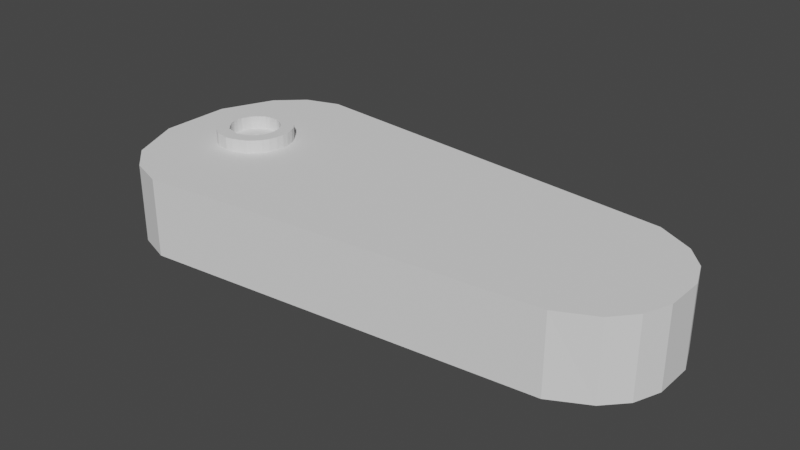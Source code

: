 # Source: shelf_stopper.blend  (saved by Blender 3.2.14; exported with 4.5.12 LTS)
import bpy
from mathutils import Matrix  # noqa: F401  (used for matrix-valued properties, if any)

bpy.ops.wm.read_factory_settings(use_empty=True)
scene = bpy.context.scene
scene.name = 'Scene'

# ---- collections
col_collection = bpy.data.collections.new('Collection'); scene.collection.children.link(col_collection)

# ---- world
world_world = bpy.data.worlds.new('World'); scene.world = world_world
world_world.use_nodes = True; world_world.node_tree.nodes.clear()
_N = world_world.node_tree.nodes; _L = world_world.node_tree.links
n0 = _N.new('ShaderNodeOutputWorld'); n0.name = 'World Output'; n0.location = (300, 300)
n1 = _N.new('ShaderNodeBackground'); n1.name = 'Background'; n1.location = (10, 300)
n1.inputs[0].default_value = (0.05088, 0.05088, 0.05088, 1.0)
_L.new(n1.outputs[0], n0.inputs[0])
n0.is_active_output = True
world_world.color = (0.05088, 0.05088, 0.05088)
world_world.use_sun_shadow = False
world_world.sun_shadow_jitter_overblur = 0.0

# ---- meshes
me_cube_028 = bpy.data.meshes.new('Cube.028')
me_cube_028.from_pydata([(-38.37, 170.9, 63.03), (-38.37, 172.3, 60.23), (-38.37, 159.2, 60.35), (-38.37, 160.6, 63.13), (-44.37, 172.3, 60.23), (-44.37, 170.9, 63.03), (-44.37, 160.7, 63.13), (-44.37, 159.2, 60.35), (-38.37, 167.3, 65.32), (-38.37, 169.3, 64.52), (-38.37, 162.3, 64.59), (-38.37, 164.3, 65.34), (-44.37, 169.3, 64.52), (-44.37, 167.3, 65.32), (-44.37, 164.3, 65.34), (-44.37, 162.3, 64.59), (-38.37, 172.1, 25.14), (-38.37, 168.1, 23.4), (-38.37, 162.7, 23.45), (-38.37, 158.7, 25.26), (-44.37, 168.1, 23.4), (-44.37, 172.1, 25.14), (-44.37, 158.7, 25.26), (-44.37, 162.7, 23.45), (-38.37, 174.9, 29.74), (-38.37, 174.0, 27.15), (-38.37, 156.9, 27.31), (-38.37, 156.0, 29.91), (-44.37, 174.0, 27.15), (-44.37, 174.9, 29.74), (-44.37, 156.0, 29.91), (-44.37, 156.9, 27.31), (-44.37, 165.1, 29.93), (-44.37, 165.1, 29.68), (-44.37, 165.1, 29.8), (-44.37, 165.1, 30.05), (-44.37, 165.2, 29.56), (-44.37, 165.2, 30.29), (-44.37, 165.3, 29.46), (-44.37, 165.1, 30.17), (-44.37, 165.4, 29.38), (-44.37, 165.6, 29.28), (-44.37, 165.6, 30.56), (-44.37, 165.5, 29.32), (-44.37, 165.5, 30.52), (-44.37, 165.7, 29.27), (-44.37, 165.4, 30.46), (-44.37, 165.3, 30.38), (-44.37, 165.9, 29.28), (-44.37, 165.9, 30.56), (-44.37, 166.1, 30.46), (-44.37, 166.1, 29.37), (-44.37, 166.0, 29.32), (-44.37, 166.0, 30.52), (-44.37, 166.3, 29.55), (-44.37, 166.3, 30.28), (-44.37, 166.4, 29.91), (-44.37, 166.4, 29.79), (-44.37, 166.4, 30.04), (-44.37, 166.3, 29.66), (-44.37, 166.3, 30.16), (-44.37, 166.2, 29.45), (-44.37, 166.2, 30.38), (-44.37, 165.7, 30.57), (-38.37, 165.1, 29.93), (-38.37, 165.1, 29.68), (-38.37, 165.1, 29.8), (-38.37, 165.1, 30.05), (-38.37, 165.2, 29.56), (-38.37, 165.2, 30.29), (-38.37, 165.3, 29.46), (-38.37, 165.1, 30.17), (-38.37, 165.4, 29.38), (-38.37, 165.4, 30.46), (-38.37, 165.3, 30.38), (-38.37, 165.6, 29.28), (-38.37, 165.6, 30.56), (-38.37, 165.5, 29.32), (-38.37, 165.5, 30.52), (-38.37, 165.8, 29.28), (-38.37, 165.9, 30.56), (-38.37, 166.1, 30.46), (-38.37, 166.0, 29.32), (-38.37, 166.1, 29.37), (-38.37, 166.0, 30.52), (-38.37, 166.3, 29.55), (-38.37, 166.3, 30.28), (-38.37, 166.4, 30.04), (-38.37, 166.4, 29.91), (-38.37, 166.4, 29.79), (-38.37, 166.3, 29.66), (-38.37, 166.3, 30.16), (-38.37, 166.2, 29.45), (-38.37, 166.2, 30.38), (-38.37, 165.7, 29.27), (-38.37, 165.7, 30.57), (-38.37, 163.8, 29.94), (-38.37, 164.0, 29.21), (-38.37, 163.9, 29.57), (-38.37, 163.9, 30.31), (-38.37, 164.1, 28.88), (-38.37, 164.2, 30.99), (-38.37, 164.4, 28.59), (-38.37, 164.0, 30.66), (-38.37, 164.7, 28.35), (-38.37, 164.7, 31.51), (-38.37, 164.4, 31.27), (-38.37, 165.3, 28.06), (-38.37, 165.4, 31.79), (-38.37, 165.0, 28.17), (-38.37, 165.0, 31.68), (-38.37, 166.1, 28.05), (-38.37, 166.1, 31.78), (-38.37, 166.8, 31.49), (-38.37, 166.4, 28.16), (-38.37, 166.8, 28.33), (-38.37, 166.5, 31.67), (-38.37, 167.3, 28.85), (-38.37, 167.3, 30.96), (-38.37, 167.6, 30.27), (-38.37, 167.6, 29.9), (-38.37, 167.6, 29.53), (-38.37, 167.5, 29.18), (-38.37, 167.5, 30.63), (-38.37, 167.1, 28.56), (-38.37, 167.1, 31.25), (-38.37, 165.7, 28.02), (-38.37, 165.7, 31.82), (-37.37, 163.8, 29.94), (-37.37, 164.0, 29.21), (-37.37, 163.9, 29.57), (-37.37, 163.9, 30.31), (-37.37, 164.1, 28.88), (-37.37, 164.2, 30.99), (-37.37, 164.4, 28.59), (-37.37, 164.0, 30.66), (-37.37, 164.7, 28.35), (-37.37, 164.7, 31.51), (-37.37, 164.4, 31.27), (-37.37, 165.3, 28.06), (-37.37, 165.4, 31.79), (-37.37, 165.0, 28.17), (-37.37, 165.0, 31.68), (-37.37, 166.1, 28.05), (-37.37, 166.1, 31.78), (-37.37, 166.8, 31.49), (-37.37, 166.4, 28.16), (-37.37, 166.8, 28.33), (-37.37, 166.5, 31.67), (-37.37, 167.3, 28.85), (-37.37, 167.3, 30.96), (-37.37, 167.6, 30.27), (-37.37, 167.6, 29.9), (-37.37, 167.6, 29.53), (-37.37, 167.5, 29.18), (-37.37, 167.5, 30.63), (-37.37, 167.1, 28.56), (-37.37, 167.1, 31.25), (-37.37, 165.7, 31.82), (-37.37, 165.7, 28.02), (-38.37, 162.8, 29.95), (-38.37, 163.0, 28.84), (-38.37, 162.9, 29.38), (-38.37, 162.9, 30.51), (-38.37, 163.3, 28.34), (-38.37, 163.3, 31.55), (-38.37, 163.7, 27.9), (-38.37, 163.1, 31.05), (-38.37, 164.1, 27.53), (-38.37, 164.1, 32.34), (-38.37, 163.7, 31.98), (-38.37, 165.1, 27.09), (-38.37, 165.2, 32.76), (-38.37, 164.6, 27.26), (-38.37, 164.6, 32.6), (-38.37, 166.3, 27.08), (-38.37, 166.3, 32.75), (-38.37, 167.4, 32.31), (-38.37, 166.8, 27.24), (-38.37, 167.3, 27.5), (-38.37, 166.9, 32.58), (-38.37, 168.1, 28.29), (-38.37, 168.1, 31.5), (-38.37, 168.6, 30.46), (-38.37, 168.6, 29.89), (-38.37, 168.6, 29.33), (-38.37, 168.4, 28.79), (-38.37, 168.4, 31.0), (-38.37, 167.8, 27.86), (-38.37, 167.8, 31.94), (-38.37, 165.7, 27.03), (-38.37, 165.8, 32.81), (-37.37, 162.8, 29.95), (-37.37, 163.0, 28.84), (-37.37, 162.9, 29.38), (-37.37, 162.9, 30.51), (-37.37, 163.3, 28.34), (-37.37, 163.3, 31.55), (-37.37, 163.7, 27.9), (-37.37, 163.1, 31.05), (-37.37, 164.1, 27.53), (-37.37, 164.1, 32.34), (-37.37, 163.7, 31.98), (-37.37, 165.1, 27.09), (-37.37, 165.2, 32.76), (-37.37, 164.6, 27.26), (-37.37, 164.6, 32.6), (-37.37, 166.3, 27.08), (-37.37, 166.3, 32.75), (-37.37, 167.4, 32.31), (-37.37, 166.8, 27.24), (-37.37, 167.3, 27.5), (-37.37, 166.9, 32.58), (-37.37, 168.1, 28.29), (-37.37, 168.1, 31.5), (-37.37, 168.6, 30.46), (-37.37, 168.6, 29.89), (-37.37, 168.6, 29.33), (-37.37, 168.4, 28.79), (-37.37, 168.4, 31.0), (-37.37, 167.8, 27.86), (-37.37, 167.8, 31.94), (-37.37, 165.8, 32.81), (-37.37, 165.7, 27.03)], [(96, 160), (97, 161), (98, 162), (99, 163), (100, 164), (101, 165), (102, 166), (103, 167), (104, 168), (105, 169), (106, 170), (107, 171), (108, 172), (109, 173), (110, 174), (111, 175), (112, 176), (113, 177), (114, 178), (115, 179), (116, 180), (117, 181), (118, 182), (119, 183), (120, 184), (121, 185), (122, 186), (123, 187), (124, 188), (125, 189), (126, 190), (127, 191)], [(43, 23, 20, 21, 28, 29, 56, 57, 59, 54, 61, 51, 52, 48, 45, 41), (15, 6, 7, 30, 31, 22, 23, 43, 40, 38, 36, 33, 34, 32, 35, 39, 37, 47, 46, 44, 42, 63, 49, 53, 50, 62, 55, 60, 58, 56, 29, 4, 5, 12, 13, 14), (35, 32, 64, 67), (11, 8, 9, 0, 1, 24, 25, 16, 17, 82, 83, 92, 85, 90, 89, 88, 87, 91, 86, 93, 81, 84, 80, 95, 76, 78, 73, 74, 69, 71, 67, 64, 27, 2, 3, 10), (82, 17, 18, 19, 26, 27, 64, 66, 65, 68, 70, 72, 77, 75, 94, 79), (39, 35, 67, 71), (27, 30, 7, 2), (3, 6, 15, 10), (2, 7, 6, 3), (4, 1, 0, 5), (11, 14, 13, 8), (14, 11, 10, 15), (8, 13, 12, 9), (9, 12, 5, 0), (19, 22, 31, 26), (24, 1, 4, 29), (18, 23, 22, 19), (20, 17, 16, 21), (18, 17, 20, 23), (30, 27, 26, 31), (24, 29, 28, 25), (21, 16, 25, 28), (71, 69, 37, 39), (47, 37, 69, 74), (47, 74, 73, 46), (44, 46, 73, 78), (44, 78, 76, 42), (63, 42, 76, 95), (95, 80, 49, 63), (53, 49, 80, 84), (53, 84, 81, 50), (62, 50, 81, 93), (93, 86, 55, 62), (60, 55, 86, 91), (60, 91, 87, 58), (56, 58, 87, 88), (57, 56, 88, 89), (59, 57, 89, 90), (90, 85, 54, 59), (61, 54, 85, 92), (92, 83, 51, 61), (82, 52, 51, 83), (52, 82, 79, 48), (45, 48, 79, 94), (45, 94, 75, 41), (43, 41, 75, 77), (43, 77, 72, 40), (40, 72, 70, 38), (38, 70, 68, 36), (68, 65, 33, 36), (34, 33, 65, 66), (66, 64, 32, 34), (131, 99, 96, 128), (131, 135, 103, 99), (133, 101, 103, 135), (133, 138, 106, 101), (137, 105, 106, 138), (137, 142, 110, 105), (140, 108, 110, 142), (144, 158, 127, 112), (140, 158, 127, 108), (148, 144, 112, 116), (148, 116, 113, 145), (157, 145, 113, 125), (150, 157, 125, 118), (150, 118, 123, 155), (151, 155, 123, 119), (151, 119, 120, 152), (152, 120, 121, 153), (153, 121, 122, 154), (149, 154, 122, 117), (149, 117, 124, 156), (156, 124, 115, 147), (146, 147, 115, 114), (143, 146, 114, 111), (143, 111, 126, 159), (139, 107, 126, 159), (139, 141, 109, 107), (136, 104, 109, 141), (134, 102, 104, 136), (132, 100, 102, 134), (129, 97, 100, 132), (129, 130, 98, 97), (130, 128, 96, 98), (192, 195, 163, 160), (199, 167, 163, 195), (197, 165, 167, 199), (202, 170, 165, 197), (169, 170, 202, 201), (169, 201, 206, 174), (206, 204, 172, 174), (204, 222, 191, 172), (176, 191, 222, 208), (212, 180, 176, 208), (180, 212, 209, 177), (221, 189, 177, 209), (214, 182, 189, 221), (182, 214, 219, 187), (219, 215, 183, 187), (184, 183, 215, 216), (184, 216, 217, 185), (218, 186, 185, 217), (213, 181, 186, 218), (220, 188, 181, 213), (211, 179, 188, 220), (211, 210, 178, 179), (210, 207, 175, 178), (223, 190, 175, 207), (203, 171, 190, 223), (205, 173, 171, 203), (205, 200, 168, 173), (166, 168, 200, 198), (196, 164, 166, 198), (196, 193, 161, 164), (161, 193, 194, 162), (160, 162, 194, 192), (131, 128, 192, 195), (131, 195, 199, 135), (133, 135, 199, 197), (138, 133, 197, 202), (138, 202, 201, 137), (137, 201, 206, 142), (142, 206, 204, 140), (158, 140, 204, 222), (158, 144, 208, 222), (148, 212, 208, 144), (145, 209, 212, 148), (157, 221, 209, 145), (150, 214, 221, 157), (150, 155, 219, 214), (155, 151, 215, 219), (152, 216, 215, 151), (152, 153, 217, 216), (153, 154, 218, 217), (154, 149, 213, 218), (149, 156, 220, 213), (156, 147, 211, 220), (146, 210, 211, 147), (143, 207, 210, 146), (143, 159, 223, 207), (159, 223, 203, 139), (139, 203, 205, 141), (136, 141, 205, 200), (134, 136, 200, 198), (134, 198, 196, 132), (132, 196, 193, 129), (130, 129, 193, 194), (130, 194, 192, 128)])
_uv = me_cube_028.uv_layers.new(name='UVMap')
_uv.uv.foreach_set('vector', [0.0, 0.0, 0.0, 0.0, 0.0, 0.0, 0.0, 0.0, 0.0, 0.0, 0.0, 0.0, 0.0, 0.0, 0.0, 0.0, 0.0, 0.0, 0.0, 0.0, 0.0, 0.0, 0.0, 0.0, 0.0, 0.0, 0.0, 0.0, 0.0, 0.0, 0.0, 0.0, 0.0, 0.0, 0.0, 0.0, 0.0, 0.0, 0.0, 0.0, 0.0, 0.0, 0.0, 0.0, 0.0, 0.0, 0.0, 0.0, 0.0, 0.0, 0.0, 0.0, 0.0, 0.0, 0.0, 0.0, 0.0, 0.0, 0.0, 0.0, 0.0, 0.0, 0.0, 0.0, 0.0, 0.0, 0.0, 0.0, 0.0, 0.0, 0.0, 0.0, 0.0, 0.0, 0.0, 0.0, 0.0, 0.0, 0.0, 0.0, 0.0, 0.0, 0.0, 0.0, 0.0, 0.0, 0.0, 0.0, 0.0, 0.0, 0.0, 0.0, 0.0, 0.0, 0.0, 0.0, 0.0, 0.0, 0.0, 0.0, 0.0, 0.0, 0.0, 0.0, 0.0, 0.0, 0.0, 0.0, 0.0, 0.0, 0.0, 0.0, 0.0, 0.0, 0.0, 0.0, 0.0, 0.0, 0.0, 0.0, 0.0, 0.0, 0.0, 0.0, 0.0, 0.0, 0.0, 0.0, 0.0, 0.0, 0.0, 0.0, 0.0, 0.0, 0.0, 0.0, 0.0, 0.0, 0.0, 0.0, 0.0, 0.0, 0.0, 0.0, 0.0, 0.0, 0.0, 0.0, 0.0, 0.0, 0.0, 0.0, 0.0, 0.0, 0.0, 0.0, 0.0, 0.0, 0.0, 0.0, 0.0, 0.0, 0.0, 0.0, 0.0, 0.0, 0.0, 0.0, 0.0, 0.0, 0.0, 0.0, 0.0, 0.0, 0.0, 0.0, 0.0, 0.0, 0.0, 0.0, 0.0, 0.0, 0.0, 0.0, 0.0, 0.0, 0.0, 0.0, 0.0, 0.0, 0.0, 0.0, 0.0, 0.0, 0.0, 0.0, 0.0, 0.0, 0.0, 0.0, 0.0, 0.0, 0.0, 0.0, 0.0, 0.0, 0.0, 0.0, 0.0, 0.0, 0.0, 0.0, 0.0, 0.0, 0.0, 0.0, 0.0, 0.0, 0.0, 0.0, 0.0, 0.0, 0.0, 0.0, 0.0, 0.0, 0.0, 0.0, 0.0, 0.0, 0.0, 0.0, 0.0, 0.0, 0.0, 0.0, 0.0, 0.0, 0.0, 0.0, 0.0, 0.0, 0.0, 0.0, 0.0, 0.0, 0.0, 0.0, 0.0, 0.0, 0.0, 0.0, 0.0, 0.0, 0.0, 0.0, 0.0, 0.0, 0.0, 0.0, 0.0, 0.0, 0.0, 0.0, 0.0, 0.0, 0.0, 0.0, 0.0, 0.0, 0.0, 0.0, 0.0, 0.0, 0.0, 0.0, 0.0, 0.0, 0.0, 0.0, 0.0, 0.0, 0.0, 0.0, 0.0, 0.0, 0.0, 0.0, 0.0, 0.0, 0.0, 0.0, 0.0, 0.0, 0.0, 0.0, 0.0, 0.0, 0.0, 0.0, 0.0, 0.0, 0.0, 0.0, 0.0, 0.0, 0.0, 0.0, 0.0, 0.0, 0.0, 0.0, 0.0, 0.0, 0.0, 0.0, 0.0, 0.0, 0.0, 0.0, 0.0, 0.0, 0.0, 0.0, 0.0, 0.0, 0.0, 0.0, 0.0, 0.0, 0.0, 0.0, 0.0, 0.0, 0.0, 0.0, 0.0, 0.0, 0.0, 0.0, 0.0, 0.0, 0.0, 0.0, 0.0, 0.0, 0.0, 0.0, 0.0, 0.0, 0.0, 0.0, 0.0, 0.0, 0.0, 0.0, 0.0, 0.0, 0.0, 0.0, 0.0, 0.0, 0.0, 0.0, 0.0, 0.0, 0.0, 0.0, 0.0, 0.0, 0.0, 0.0, 0.0, 0.0, 0.0, 0.0, 0.0, 0.0, 0.0, 0.0, 0.0, 0.0, 0.0, 0.0, 0.0, 0.0, 0.0, 0.0, 0.0, 0.0, 0.0, 0.0, 0.0, 0.0, 0.0, 0.0, 0.0, 0.0, 0.0, 0.0, 0.0, 0.0, 0.0, 0.0, 0.0, 0.0, 0.0, 0.0, 0.0, 0.0, 0.0, 0.0, 0.0, 0.0, 0.0, 0.0, 0.0, 0.0, 0.0, 0.0, 0.0, 0.0, 0.0, 0.0, 0.0, 0.0, 0.0, 0.0, 0.0, 0.0, 0.0, 0.0, 0.0, 0.0, 0.0, 0.0, 0.0, 0.0, 0.0, 0.0, 0.0, 0.0, 0.0, 0.0, 0.0, 0.0, 0.0, 0.0, 0.0, 0.0, 0.0, 0.0, 0.0, 0.0, 0.0, 0.0, 0.0, 0.0, 0.0, 0.0, 0.0, 0.0, 0.0, 0.0, 0.0, 0.0, 0.0, 0.0, 0.0, 0.0, 0.0, 0.0, 0.0, 0.0, 0.0, 0.0, 0.0, 0.0, 0.0, 0.0, 0.0, 0.0, 0.0, 0.0, 0.0, 0.0, 0.0, 0.0, 0.0, 0.0, 0.0, 0.0, 0.0, 0.0, 0.0, 0.0, 0.0, 0.0, 0.0, 0.0, 0.0, 0.0, 0.0, 0.0, 0.0, 0.0, 0.0, 0.0, 0.0, 0.0, 0.0, 0.0, 0.0, 0.0, 0.0, 0.0, 0.0, 0.0, 0.0, 0.0, 0.0, 0.0, 0.0, 0.0, 0.0, 0.0, 0.0, 0.0, 0.0, 0.0, 0.0, 0.0, 0.0, 0.0, 0.0, 0.0, 0.0, 0.0, 0.0, 0.0, 0.0, 0.0, 0.0, 0.0, 0.0, 0.0, 0.0, 0.0, 0.0, 0.0, 0.0, 0.0, 0.0, 0.0, 0.0, 0.0, 0.0, 0.0, 0.0, 0.0, 0.0, 0.0, 0.0, 0.0, 0.0, 0.0, 0.0, 0.0, 0.0, 0.0, 0.0, 0.0, 0.0, 0.0, 0.0, 0.0, 0.0, 0.0, 0.0, 0.0, 0.0, 0.0, 0.0, 0.0, 0.0, 0.0, 0.0, 0.0, 0.0, 0.0, 0.0, 0.0, 0.0, 0.0, 0.0, 0.0, 0.0, 0.0, 0.0, 0.0, 0.0, 0.0, 0.0, 0.0, 0.0, 0.0, 0.0, 0.0, 0.0, 0.0, 0.0, 0.0, 0.0, 0.0, 0.0, 0.0, 0.0, 0.0, 0.0, 0.0, 0.0, 0.0, 0.0, 0.0, 0.0, 0.0, 0.0, 0.0, 0.0, 0.0, 0.0, 0.0, 0.0, 0.0, 0.0, 0.0, 0.0, 0.0, 0.0, 0.0, 0.0, 0.0, 0.0, 0.0, 0.0, 0.0, 0.0, 0.0, 0.0, 0.0, 0.0, 0.0, 0.0, 0.0, 0.0, 0.0, 0.0, 0.0, 0.0, 0.0, 0.0, 0.0, 0.0, 0.0, 0.0, 0.0, 0.0, 0.0, 0.0, 0.0, 0.0, 0.0, 0.0, 0.0, 0.0, 0.0, 0.0, 0.0, 0.0, 0.0, 0.0, 0.0, 0.0, 0.0, 0.0, 0.0, 0.0, 0.0, 0.0, 0.0, 0.0, 0.0, 0.0, 0.0, 0.0, 0.0, 0.0, 0.0, 0.0, 0.0, 0.0, 0.0, 0.0, 0.0, 0.0, 0.0, 0.0, 0.0, 0.0, 0.0, 0.0, 0.0, 0.0, 0.0, 0.0, 0.0, 0.0, 0.0, 0.0, 0.0, 0.0, 0.0, 0.0, 0.0, 0.0, 0.0, 0.0, 0.0, 0.0, 0.0, 0.0, 0.0, 0.0, 0.0, 0.0, 0.0, 0.0, 0.0, 0.0, 0.0, 0.0, 0.0, 0.0, 0.0, 0.0, 0.0, 0.0, 0.0, 0.0, 0.0, 0.0, 0.0, 0.0, 0.0, 0.0, 0.0, 0.0, 0.0, 0.0, 0.0, 0.0, 0.0, 0.0, 0.0, 0.0, 0.0, 0.0, 0.0, 0.0, 0.0, 0.0, 0.0, 0.0, 0.0, 0.0, 0.0, 0.0, 0.0, 0.0, 0.0, 0.0, 0.0, 0.0, 0.0, 0.0, 0.0, 0.0, 0.0, 0.0, 0.0, 0.0, 0.0, 0.0, 0.0, 0.0, 0.0, 0.0, 0.0, 0.0, 0.0, 0.0, 0.0, 0.0, 0.0, 0.0, 0.0, 0.0, 0.0, 0.0, 0.0, 0.0, 0.0, 0.0, 0.0, 0.0, 0.0, 0.0, 0.0, 0.0, 0.0, 0.0, 0.0, 0.0, 0.0, 0.0, 0.0, 0.0, 0.0, 0.0, 0.0, 0.0, 0.0, 0.0, 0.0, 0.0, 0.0, 0.0, 0.0, 0.0, 0.0, 0.0, 0.0, 0.0, 0.0, 0.0, 0.0, 0.0, 0.0, 0.0, 0.0, 0.0, 0.0, 0.0, 0.0, 0.0, 0.0, 0.0, 0.0, 0.0, 0.0, 0.0, 0.0, 0.0, 0.0, 0.0, 0.0, 0.0, 0.0, 0.0, 0.0, 0.0, 0.0, 0.0, 0.0, 0.0, 0.0, 0.0, 0.0, 0.0, 0.0, 0.0, 0.0, 0.0, 0.0, 0.0, 0.0, 0.0, 0.0, 0.0, 0.0, 0.0, 0.0, 0.0, 0.0, 0.0, 0.0, 0.0, 0.0, 0.0, 0.0, 0.0, 0.0, 0.0, 0.0, 0.0, 0.0, 0.0, 0.0, 0.0, 0.0, 0.0, 0.0, 0.0, 0.0, 0.0, 0.0, 0.0, 0.0, 0.0, 0.0, 0.0, 0.0, 0.0, 0.0, 0.0, 0.0, 0.0, 0.0, 0.0, 0.0, 0.0, 0.0, 0.0, 0.0, 0.0, 0.0, 0.0, 0.0, 0.0, 0.0, 0.0, 0.0, 0.0, 0.0, 0.0, 0.0, 0.0, 0.0, 0.0, 0.0, 0.0, 0.0, 0.0, 0.0, 0.0, 0.0, 0.0, 0.0, 0.0, 0.0, 0.0, 0.0, 0.0, 0.0, 0.0, 0.0, 0.0, 0.0, 0.0, 0.0, 0.0, 0.0, 0.0, 0.0, 0.0, 0.0, 0.0, 0.0, 0.0, 0.0, 0.0, 0.0, 0.0, 0.0, 0.0, 0.0, 0.0, 0.0, 0.0, 0.0, 0.0, 0.0, 0.0, 0.0, 0.0, 0.0, 0.0, 0.0, 0.0, 0.0, 0.0, 0.0, 0.0, 0.0, 0.0, 0.0, 0.0, 0.0, 0.0, 0.0, 0.0, 0.0, 0.0, 0.0, 0.0, 0.0, 0.0, 0.0, 0.0, 0.0, 0.0, 0.0, 0.0, 0.0, 0.0, 0.0, 0.0, 0.0, 0.0, 0.0, 0.0, 0.0, 0.0, 0.0, 0.0, 0.0, 0.0, 0.0, 0.0, 0.0, 0.0, 0.0, 0.0, 0.0, 0.0, 0.0, 0.0, 0.0, 0.0, 0.0, 0.0, 0.0, 0.0, 0.0, 0.0, 0.0, 0.0, 0.0, 0.0, 0.0, 0.0, 0.0, 0.0, 0.0, 0.0, 0.0, 0.0, 0.0, 0.0, 0.0, 0.0, 0.0, 0.0, 0.0, 0.0, 0.0, 0.0, 0.0, 0.0, 0.0, 0.0, 0.0, 0.0, 0.0, 0.0, 0.0, 0.0, 0.0, 0.0, 0.0, 0.0, 0.0, 0.0, 0.0, 0.0, 0.0, 0.0, 0.0, 0.0, 0.0, 0.0, 0.0, 0.0, 0.0, 0.0, 0.0, 0.0, 0.0, 0.0, 0.0, 0.0, 0.0, 0.0, 0.0, 0.0, 0.0, 0.0, 0.0, 0.0, 0.0, 0.0, 0.0, 0.0, 0.0, 0.0, 0.0, 0.0, 0.0, 0.0, 0.0, 0.0, 0.0, 0.0, 0.0, 0.0, 0.0, 0.0, 0.0, 0.0, 0.0, 0.0, 0.0, 0.0, 0.0, 0.0, 0.0, 0.0, 0.0, 0.0, 0.0, 0.0, 0.0, 0.0, 0.0, 0.0, 0.0, 0.0, 0.0, 0.0, 0.0, 0.0, 0.0, 0.0, 0.0, 0.0, 0.0, 0.0, 0.0, 0.0, 0.0, 0.0, 0.0, 0.0, 0.0, 0.0, 0.0, 0.0, 0.0, 0.0, 0.0, 0.0, 0.0, 0.0, 0.0, 0.0, 0.0, 0.0, 0.0, 0.0, 0.0, 0.0, 0.0, 0.0, 0.0, 0.0, 0.0, 0.0, 0.0, 0.0, 0.0, 0.0, 0.0, 0.0, 0.0, 0.0, 0.0, 0.0, 0.0, 0.0, 0.0, 0.0, 0.0, 0.0, 0.0, 0.0, 0.0, 0.0, 0.0, 0.0, 0.0, 0.0, 0.0, 0.0, 0.0, 0.0, 0.0, 0.0, 0.0, 0.0, 0.0, 0.0, 0.0, 0.0, 0.0, 0.0, 0.0, 0.0, 0.0, 0.0, 0.0, 0.0, 0.0, 0.0, 0.0, 0.0, 0.0, 0.0, 0.0, 0.0, 0.0, 0.0, 0.0, 0.0, 0.0, 0.0, 0.0, 0.0, 0.0, 0.0, 0.0, 0.0, 0.0, 0.0, 0.0, 0.0, 0.0, 0.0, 0.0, 0.0, 0.0, 0.0, 0.0, 0.0, 0.0, 0.0, 0.0, 0.0, 0.0, 0.0, 0.0, 0.0, 0.0, 0.0, 0.0, 0.0, 0.0, 0.0, 0.0, 0.0, 0.0, 0.0, 0.0, 0.0, 0.0, 0.0, 0.0, 0.0, 0.0, 0.0, 0.0, 0.0, 0.0, 0.0, 0.0, 0.0, 0.0, 0.0, 0.0, 0.0, 0.0, 0.0, 0.0, 0.0, 0.0, 0.0, 0.0, 0.0, 0.0, 0.0, 0.0, 0.0, 0.0, 0.0, 0.0, 0.0, 0.0, 0.0, 0.0, 0.0, 0.0, 0.0, 0.0, 0.0, 0.0, 0.0, 0.0, 0.0, 0.0, 0.0, 0.0, 0.0, 0.0, 0.0, 0.0, 0.0, 0.0, 0.0, 0.0, 0.0, 0.0, 0.0, 0.0, 0.0, 0.0, 0.0, 0.0, 0.0, 0.0, 0.0, 0.0])
me_cube_028.update()

# ---- objects
ob_shelf_holder = bpy.data.objects.new('shelf_holder', me_cube_028)

# ---- transforms, parenting, visibility, modifiers, constraints
ob_shelf_holder.location = (-45.66, -165.4, 44.44)
ob_shelf_holder.rotation_euler = (1.571, 1.57, -1.58)
ob_shelf_holder.scale = (-1.0, -1.0, -1.0)

# ---- collection membership
col_collection.objects.link(ob_shelf_holder)

# ---- scene / render settings (as saved in the file)
scene.frame_start = 1; scene.frame_end = 250; scene.frame_set(0)
scene.render.engine = 'BLENDER_EEVEE_NEXT'
scene.cycles.sampling_pattern = 'TABULATED_SOBOL'
scene.cycles.use_light_tree = False
scene.view_settings.view_transform = 'Filmic'
scene.unit_settings.scale_length = 0.01
bpy.context.view_layer.update()

# ---- added for rendering (the .blend has no active camera and no usable light): camera, sun
cam_auto = bpy.data.cameras.new('AutoCamera')
cam_auto.lens = 50.0
cam_auto.sensor_width = 36.0
cam_auto.clip_end = 1000.0
ob_auto_camera = bpy.data.objects.new('AutoCamera', cam_auto)
scene.collection.objects.link(ob_auto_camera)
ob_auto_camera.location = (43.5879, -52.4194, 38.166)
ob_auto_camera.rotation_euler = (1.09748, -7.21219e-08, 0.694738)
scene.camera = ob_auto_camera
light_auto_sun = bpy.data.lights.new('AutoSun', 'SUN')
light_auto_sun.energy = 3.0
light_auto_sun.angle = 0.0523599
ob_auto_sun = bpy.data.objects.new('AutoSun', light_auto_sun)
scene.collection.objects.link(ob_auto_sun)
ob_auto_sun.rotation_euler = (0.872665, 0.174533, 0.523599)
bpy.context.view_layer.update()
